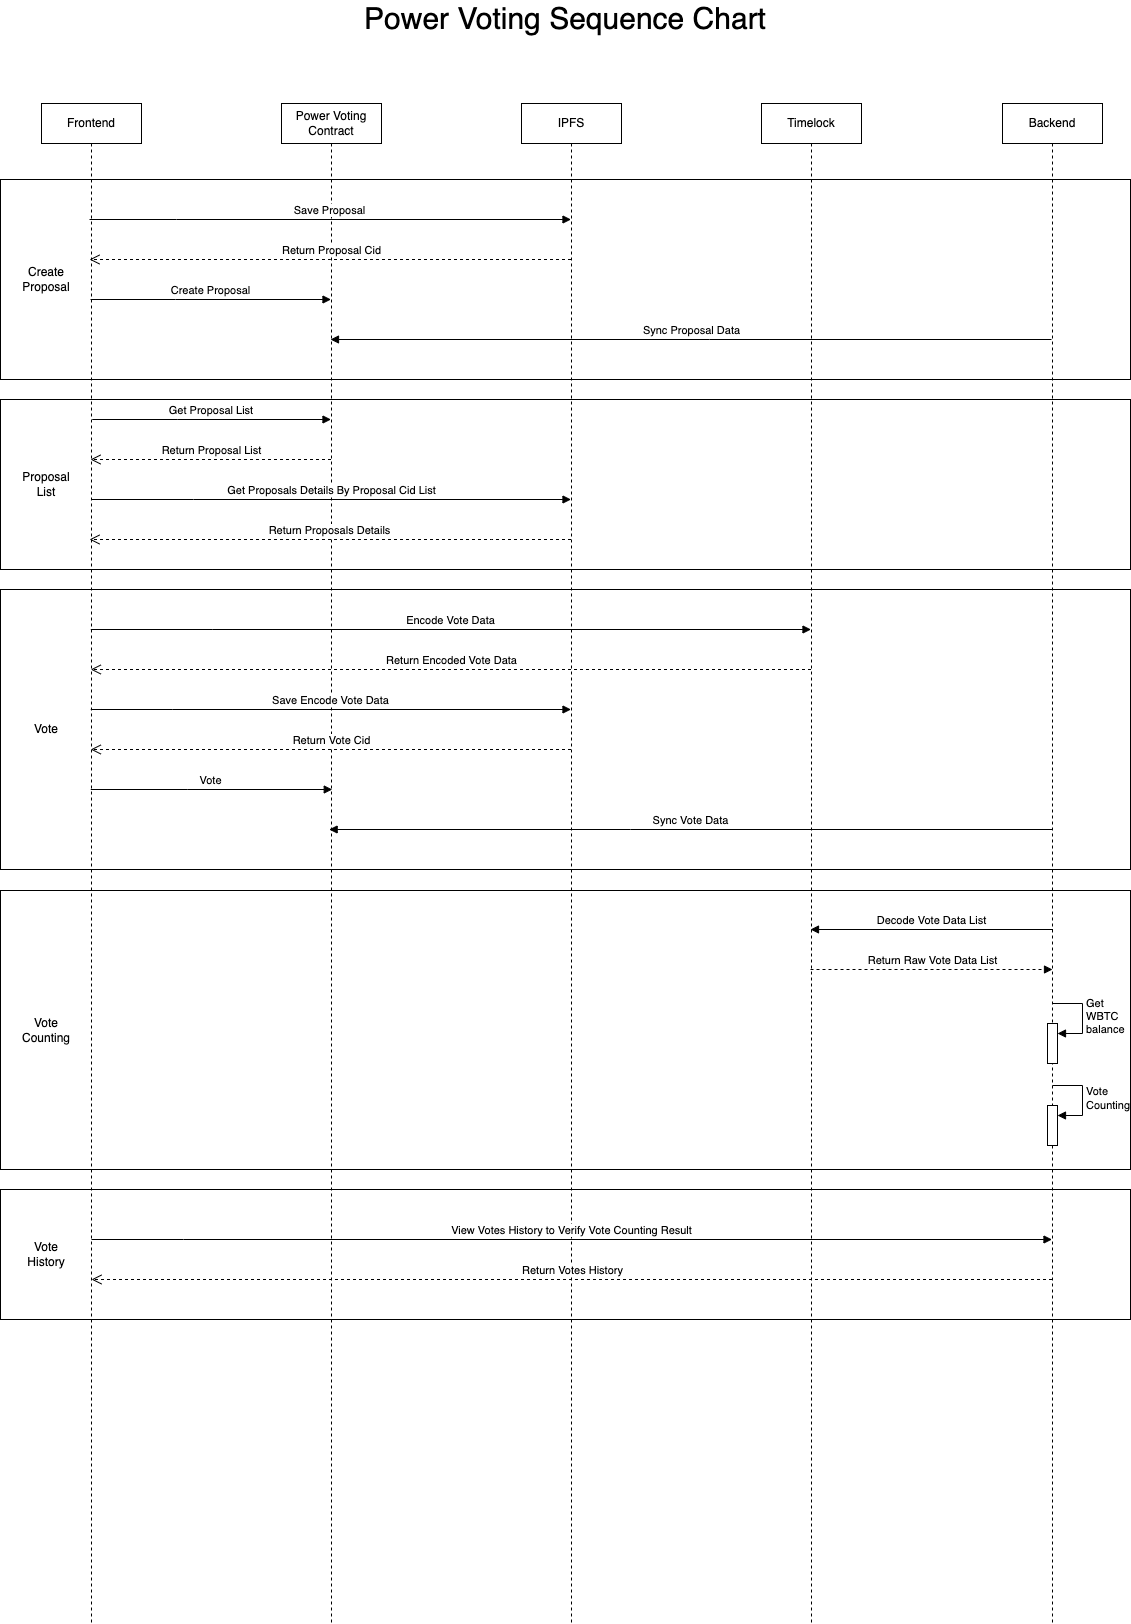

The diagram above was exported from draw.io. Its source (the exported page's mxGraphModel, read from the mxfile embedded in the PNG):
<mxGraphModel dx="1578" dy="1864" grid="1" gridSize="10" guides="1" tooltips="1" connect="1" arrows="1" fold="1" page="1" pageScale="1" pageWidth="1169" pageHeight="827" math="0" shadow="0">
  <root>
    <mxCell id="0" />
    <mxCell id="1" parent="0" />
    <mxCell id="9DGHrLllCtJQI1nd1YvL-15" value="" style="rounded=0;whiteSpace=wrap;html=1;" parent="1" vertex="1">
      <mxGeometry x="400" y="1126" width="1130" height="130" as="geometry" />
    </mxCell>
    <mxCell id="9DGHrLllCtJQI1nd1YvL-14" value="" style="rounded=0;whiteSpace=wrap;html=1;" parent="1" vertex="1">
      <mxGeometry x="400" y="827" width="1130" height="279" as="geometry" />
    </mxCell>
    <mxCell id="9DGHrLllCtJQI1nd1YvL-13" value="" style="rounded=0;whiteSpace=wrap;html=1;" parent="1" vertex="1">
      <mxGeometry x="400" y="526" width="1130" height="280" as="geometry" />
    </mxCell>
    <mxCell id="9DGHrLllCtJQI1nd1YvL-12" value="" style="rounded=0;whiteSpace=wrap;html=1;" parent="1" vertex="1">
      <mxGeometry x="400" y="336" width="1130" height="170" as="geometry" />
    </mxCell>
    <mxCell id="9DGHrLllCtJQI1nd1YvL-11" value="" style="rounded=0;whiteSpace=wrap;html=1;" parent="1" vertex="1">
      <mxGeometry x="400" y="116" width="1130" height="200" as="geometry" />
    </mxCell>
    <mxCell id="TlneAJKUsqk-vaHOFJXk-1" value="Frontend" style="shape=umlLifeline;perimeter=lifelinePerimeter;whiteSpace=wrap;html=1;container=1;dropTarget=0;collapsible=0;recursiveResize=0;outlineConnect=0;portConstraint=eastwest;newEdgeStyle={&quot;edgeStyle&quot;:&quot;elbowEdgeStyle&quot;,&quot;elbow&quot;:&quot;vertical&quot;,&quot;curved&quot;:0,&quot;rounded&quot;:0};" parent="1" vertex="1">
      <mxGeometry x="441" y="40" width="100" height="1520" as="geometry" />
    </mxCell>
    <mxCell id="TlneAJKUsqk-vaHOFJXk-2" value="Power Voting Contract" style="shape=umlLifeline;perimeter=lifelinePerimeter;whiteSpace=wrap;html=1;container=1;dropTarget=0;collapsible=0;recursiveResize=0;outlineConnect=0;portConstraint=eastwest;newEdgeStyle={&quot;edgeStyle&quot;:&quot;elbowEdgeStyle&quot;,&quot;elbow&quot;:&quot;vertical&quot;,&quot;curved&quot;:0,&quot;rounded&quot;:0};" parent="1" vertex="1">
      <mxGeometry x="681" y="40" width="100" height="1520" as="geometry" />
    </mxCell>
    <mxCell id="TlneAJKUsqk-vaHOFJXk-4" value="IPFS" style="shape=umlLifeline;perimeter=lifelinePerimeter;whiteSpace=wrap;html=1;container=1;dropTarget=0;collapsible=0;recursiveResize=0;outlineConnect=0;portConstraint=eastwest;newEdgeStyle={&quot;edgeStyle&quot;:&quot;elbowEdgeStyle&quot;,&quot;elbow&quot;:&quot;vertical&quot;,&quot;curved&quot;:0,&quot;rounded&quot;:0};" parent="1" vertex="1">
      <mxGeometry x="921" y="40" width="100" height="1520" as="geometry" />
    </mxCell>
    <mxCell id="TlneAJKUsqk-vaHOFJXk-5" value="Timelock" style="shape=umlLifeline;perimeter=lifelinePerimeter;whiteSpace=wrap;html=1;container=1;dropTarget=0;collapsible=0;recursiveResize=0;outlineConnect=0;portConstraint=eastwest;newEdgeStyle={&quot;edgeStyle&quot;:&quot;elbowEdgeStyle&quot;,&quot;elbow&quot;:&quot;vertical&quot;,&quot;curved&quot;:0,&quot;rounded&quot;:0};" parent="1" vertex="1">
      <mxGeometry x="1161" y="40" width="100" height="1520" as="geometry" />
    </mxCell>
    <mxCell id="TlneAJKUsqk-vaHOFJXk-6" value="Backend" style="shape=umlLifeline;perimeter=lifelinePerimeter;whiteSpace=wrap;html=1;container=1;dropTarget=0;collapsible=0;recursiveResize=0;outlineConnect=0;portConstraint=eastwest;newEdgeStyle={&quot;edgeStyle&quot;:&quot;elbowEdgeStyle&quot;,&quot;elbow&quot;:&quot;vertical&quot;,&quot;curved&quot;:0,&quot;rounded&quot;:0};" parent="1" vertex="1">
      <mxGeometry x="1402" y="40" width="100" height="1520" as="geometry" />
    </mxCell>
    <mxCell id="9DGHrLllCtJQI1nd1YvL-8" value="" style="html=1;points=[];perimeter=orthogonalPerimeter;outlineConnect=0;targetShapes=umlLifeline;portConstraint=eastwest;newEdgeStyle={&quot;edgeStyle&quot;:&quot;elbowEdgeStyle&quot;,&quot;elbow&quot;:&quot;vertical&quot;,&quot;curved&quot;:0,&quot;rounded&quot;:0};" parent="TlneAJKUsqk-vaHOFJXk-6" vertex="1">
      <mxGeometry x="45" y="1002" width="10" height="40" as="geometry" />
    </mxCell>
    <mxCell id="9DGHrLllCtJQI1nd1YvL-9" value="Vote&lt;br&gt;Counting" style="html=1;align=left;spacingLeft=2;endArrow=block;rounded=0;edgeStyle=orthogonalEdgeStyle;curved=0;rounded=0;" parent="TlneAJKUsqk-vaHOFJXk-6" target="9DGHrLllCtJQI1nd1YvL-8" edge="1">
      <mxGeometry x="0.0084" relative="1" as="geometry">
        <mxPoint x="50" y="982" as="sourcePoint" />
        <Array as="points">
          <mxPoint x="80" y="1012" />
        </Array>
        <mxPoint as="offset" />
      </mxGeometry>
    </mxCell>
    <mxCell id="HFcqnz2vQx9ma3v0ltTp-1" value="" style="html=1;points=[];perimeter=orthogonalPerimeter;outlineConnect=0;targetShapes=umlLifeline;portConstraint=eastwest;newEdgeStyle={&quot;edgeStyle&quot;:&quot;elbowEdgeStyle&quot;,&quot;elbow&quot;:&quot;vertical&quot;,&quot;curved&quot;:0,&quot;rounded&quot;:0};" vertex="1" parent="TlneAJKUsqk-vaHOFJXk-6">
      <mxGeometry x="45" y="920" width="10" height="40" as="geometry" />
    </mxCell>
    <mxCell id="HFcqnz2vQx9ma3v0ltTp-2" value="Get &lt;br&gt;WBTC &lt;br&gt;balance" style="html=1;align=left;spacingLeft=2;endArrow=block;rounded=0;edgeStyle=orthogonalEdgeStyle;curved=0;rounded=0;" edge="1" parent="TlneAJKUsqk-vaHOFJXk-6" target="HFcqnz2vQx9ma3v0ltTp-1">
      <mxGeometry x="0.0084" relative="1" as="geometry">
        <mxPoint x="50" y="900" as="sourcePoint" />
        <Array as="points">
          <mxPoint x="80" y="930" />
        </Array>
        <mxPoint as="offset" />
      </mxGeometry>
    </mxCell>
    <mxCell id="TlneAJKUsqk-vaHOFJXk-8" value="Save Proposal" style="html=1;verticalAlign=bottom;endArrow=block;edgeStyle=elbowEdgeStyle;elbow=vertical;curved=0;rounded=0;" parent="1" edge="1">
      <mxGeometry relative="1" as="geometry">
        <mxPoint x="489" y="156" as="sourcePoint" />
        <mxPoint x="970.5" y="156" as="targetPoint" />
        <Array as="points">
          <mxPoint x="576" y="156" />
        </Array>
      </mxGeometry>
    </mxCell>
    <mxCell id="TlneAJKUsqk-vaHOFJXk-10" value="Return Proposal Cid" style="html=1;verticalAlign=bottom;endArrow=open;dashed=1;endSize=8;edgeStyle=elbowEdgeStyle;elbow=vertical;curved=0;rounded=0;" parent="1" edge="1">
      <mxGeometry relative="1" as="geometry">
        <mxPoint x="970.5" y="196" as="sourcePoint" />
        <mxPoint x="489" y="196" as="targetPoint" />
        <Array as="points">
          <mxPoint x="730" y="196" />
        </Array>
        <mxPoint as="offset" />
      </mxGeometry>
    </mxCell>
    <mxCell id="TlneAJKUsqk-vaHOFJXk-11" value="Create Proposal" style="html=1;verticalAlign=bottom;endArrow=block;edgeStyle=elbowEdgeStyle;elbow=vertical;curved=0;rounded=0;" parent="1" edge="1">
      <mxGeometry relative="1" as="geometry">
        <mxPoint x="490" y="236" as="sourcePoint" />
        <mxPoint x="730.4999999999995" y="236" as="targetPoint" />
        <Array as="points">
          <mxPoint x="575" y="236" />
        </Array>
      </mxGeometry>
    </mxCell>
    <mxCell id="TlneAJKUsqk-vaHOFJXk-17" value="Get Proposal List&amp;nbsp;" style="html=1;verticalAlign=bottom;endArrow=block;edgeStyle=elbowEdgeStyle;elbow=vertical;curved=0;rounded=0;" parent="1" edge="1">
      <mxGeometry relative="1" as="geometry">
        <mxPoint x="491.75" y="356" as="sourcePoint" />
        <mxPoint x="730.5" y="356" as="targetPoint" />
        <Array as="points">
          <mxPoint x="576.75" y="356" />
        </Array>
      </mxGeometry>
    </mxCell>
    <mxCell id="TlneAJKUsqk-vaHOFJXk-18" value="Return Proposal List" style="html=1;verticalAlign=bottom;endArrow=open;dashed=1;endSize=8;edgeStyle=elbowEdgeStyle;elbow=vertical;curved=0;rounded=0;" parent="1" edge="1">
      <mxGeometry relative="1" as="geometry">
        <mxPoint x="730.5" y="396" as="sourcePoint" />
        <mxPoint x="490" y="396" as="targetPoint" />
        <Array as="points">
          <mxPoint x="677" y="396" />
        </Array>
      </mxGeometry>
    </mxCell>
    <mxCell id="TlneAJKUsqk-vaHOFJXk-19" value="Get Proposals Details By Proposal Cid List" style="html=1;verticalAlign=bottom;endArrow=block;edgeStyle=elbowEdgeStyle;elbow=vertical;curved=0;rounded=0;" parent="1" edge="1">
      <mxGeometry x="0.0002" relative="1" as="geometry">
        <mxPoint x="491" y="436" as="sourcePoint" />
        <mxPoint x="970.5" y="436" as="targetPoint" />
        <Array as="points">
          <mxPoint x="593" y="436" />
        </Array>
        <mxPoint as="offset" />
      </mxGeometry>
    </mxCell>
    <mxCell id="TlneAJKUsqk-vaHOFJXk-20" value="Return Proposals Details" style="html=1;verticalAlign=bottom;endArrow=open;dashed=1;endSize=8;edgeStyle=elbowEdgeStyle;elbow=vertical;curved=0;rounded=0;" parent="1" edge="1">
      <mxGeometry x="0.0002" relative="1" as="geometry">
        <mxPoint x="970.5" y="476" as="sourcePoint" />
        <mxPoint x="489" y="476" as="targetPoint" />
        <Array as="points">
          <mxPoint x="891" y="476" />
        </Array>
        <mxPoint as="offset" />
      </mxGeometry>
    </mxCell>
    <mxCell id="TlneAJKUsqk-vaHOFJXk-33" value="Encode Vote Data" style="html=1;verticalAlign=bottom;endArrow=block;edgeStyle=elbowEdgeStyle;elbow=vertical;curved=0;rounded=0;" parent="1" edge="1">
      <mxGeometry relative="1" as="geometry">
        <mxPoint x="490.25" y="566" as="sourcePoint" />
        <mxPoint x="1210.5" y="566" as="targetPoint" />
        <Array as="points">
          <mxPoint x="612.25" y="566" />
        </Array>
      </mxGeometry>
    </mxCell>
    <mxCell id="TlneAJKUsqk-vaHOFJXk-34" value="Return Encoded Vote Data" style="html=1;verticalAlign=bottom;endArrow=open;dashed=1;endSize=8;edgeStyle=elbowEdgeStyle;elbow=vertical;curved=0;rounded=0;" parent="1" edge="1">
      <mxGeometry relative="1" as="geometry">
        <mxPoint x="1210.5" y="606" as="sourcePoint" />
        <mxPoint x="490.25" y="606" as="targetPoint" />
        <Array as="points">
          <mxPoint x="772.25" y="606" />
        </Array>
      </mxGeometry>
    </mxCell>
    <mxCell id="TlneAJKUsqk-vaHOFJXk-35" value="Save Encode Vote Data" style="html=1;verticalAlign=bottom;endArrow=block;edgeStyle=elbowEdgeStyle;elbow=vertical;curved=0;rounded=0;" parent="1" edge="1">
      <mxGeometry relative="1" as="geometry">
        <mxPoint x="490.25" y="646" as="sourcePoint" />
        <mxPoint x="970.5" y="646" as="targetPoint" />
        <Array as="points">
          <mxPoint x="572.25" y="646" />
        </Array>
      </mxGeometry>
    </mxCell>
    <mxCell id="TlneAJKUsqk-vaHOFJXk-36" value="Return Vote Cid" style="html=1;verticalAlign=bottom;endArrow=open;dashed=1;endSize=8;edgeStyle=elbowEdgeStyle;elbow=vertical;curved=0;rounded=0;" parent="1" edge="1">
      <mxGeometry relative="1" as="geometry">
        <mxPoint x="970.5" y="686" as="sourcePoint" />
        <mxPoint x="490.25" y="686" as="targetPoint" />
        <Array as="points">
          <mxPoint x="702.25" y="686" />
        </Array>
      </mxGeometry>
    </mxCell>
    <mxCell id="TlneAJKUsqk-vaHOFJXk-37" value="Vote" style="html=1;verticalAlign=bottom;endArrow=block;edgeStyle=elbowEdgeStyle;elbow=vertical;curved=0;rounded=0;" parent="1" edge="1">
      <mxGeometry relative="1" as="geometry">
        <mxPoint x="490.25" y="726" as="sourcePoint" />
        <mxPoint x="731.7499999999995" y="726" as="targetPoint" />
        <Array as="points">
          <mxPoint x="587.25" y="726" />
        </Array>
      </mxGeometry>
    </mxCell>
    <mxCell id="TlneAJKUsqk-vaHOFJXk-41" value="Decode Vote Data List" style="html=1;verticalAlign=bottom;endArrow=block;edgeStyle=elbowEdgeStyle;elbow=vertical;curved=0;rounded=0;" parent="1" edge="1">
      <mxGeometry x="0.0014" width="80" relative="1" as="geometry">
        <mxPoint x="1452.5" y="866" as="sourcePoint" />
        <mxPoint x="1210" y="866" as="targetPoint" />
        <Array as="points">
          <mxPoint x="1336.5" y="866" />
        </Array>
        <mxPoint as="offset" />
      </mxGeometry>
    </mxCell>
    <mxCell id="TlneAJKUsqk-vaHOFJXk-42" value="Return Raw Vote Data List" style="html=1;verticalAlign=bottom;endArrow=block;edgeStyle=elbowEdgeStyle;elbow=vertical;curved=0;rounded=0;dashed=1;" parent="1" edge="1">
      <mxGeometry relative="1" as="geometry">
        <mxPoint x="1210" y="906" as="sourcePoint" />
        <mxPoint x="1452" y="906" as="targetPoint" />
        <Array as="points">
          <mxPoint x="1336.5" y="906" />
          <mxPoint x="1376.5" y="196" />
          <mxPoint x="1186.5" y="906" />
        </Array>
      </mxGeometry>
    </mxCell>
    <mxCell id="TlneAJKUsqk-vaHOFJXk-45" value="View Votes History to Verify Vote Counting Result" style="html=1;verticalAlign=bottom;endArrow=block;edgeStyle=elbowEdgeStyle;elbow=vertical;curved=0;rounded=0;" parent="1" edge="1">
      <mxGeometry relative="1" as="geometry">
        <mxPoint x="491" y="1176" as="sourcePoint" />
        <mxPoint x="1451.5000000000005" y="1176" as="targetPoint" />
        <Array as="points">
          <mxPoint x="583" y="1176" />
        </Array>
      </mxGeometry>
    </mxCell>
    <mxCell id="TlneAJKUsqk-vaHOFJXk-46" value="Return Votes History" style="html=1;verticalAlign=bottom;endArrow=open;dashed=1;endSize=8;edgeStyle=elbowEdgeStyle;elbow=vertical;curved=0;rounded=0;" parent="1" edge="1">
      <mxGeometry relative="1" as="geometry">
        <mxPoint x="1451.5000000000005" y="1216" as="sourcePoint" />
        <mxPoint x="491" y="1216" as="targetPoint" />
        <Array as="points">
          <mxPoint x="728" y="1216" />
        </Array>
      </mxGeometry>
    </mxCell>
    <mxCell id="TlneAJKUsqk-vaHOFJXk-77" value="Create&lt;br&gt;Proposal" style="text;html=1;strokeColor=none;fillColor=none;align=center;verticalAlign=middle;whiteSpace=wrap;rounded=0;" parent="1" vertex="1">
      <mxGeometry x="416" y="201" width="60" height="30" as="geometry" />
    </mxCell>
    <mxCell id="TlneAJKUsqk-vaHOFJXk-88" value="Proposal&lt;br&gt;List" style="text;html=1;strokeColor=none;fillColor=none;align=center;verticalAlign=middle;whiteSpace=wrap;rounded=0;" parent="1" vertex="1">
      <mxGeometry x="416" y="406" width="60" height="30" as="geometry" />
    </mxCell>
    <mxCell id="TlneAJKUsqk-vaHOFJXk-91" value="Vote" style="text;html=1;strokeColor=none;fillColor=none;align=center;verticalAlign=middle;whiteSpace=wrap;rounded=0;" parent="1" vertex="1">
      <mxGeometry x="416" y="651" width="60" height="30" as="geometry" />
    </mxCell>
    <mxCell id="TlneAJKUsqk-vaHOFJXk-92" value="Vote&lt;br&gt;History" style="text;html=1;strokeColor=none;fillColor=none;align=center;verticalAlign=middle;whiteSpace=wrap;rounded=0;" parent="1" vertex="1">
      <mxGeometry x="416" y="1176" width="60" height="30" as="geometry" />
    </mxCell>
    <mxCell id="TlneAJKUsqk-vaHOFJXk-95" value="Vote&lt;br&gt;Counting" style="text;html=1;strokeColor=none;fillColor=none;align=center;verticalAlign=middle;whiteSpace=wrap;rounded=0;" parent="1" vertex="1">
      <mxGeometry x="416" y="951.5" width="60" height="30" as="geometry" />
    </mxCell>
    <mxCell id="9DGHrLllCtJQI1nd1YvL-7" value="Sync Vote Data" style="html=1;verticalAlign=bottom;endArrow=block;edgeStyle=elbowEdgeStyle;elbow=horizontal;curved=0;rounded=0;" parent="1" edge="1">
      <mxGeometry relative="1" as="geometry">
        <mxPoint x="1451.5" y="766" as="sourcePoint" />
        <mxPoint x="728.6428571428569" y="766" as="targetPoint" />
        <Array as="points">
          <mxPoint x="1030" y="766" />
          <mxPoint x="1110" y="846" />
          <mxPoint x="750" y="846" />
        </Array>
      </mxGeometry>
    </mxCell>
    <mxCell id="9DGHrLllCtJQI1nd1YvL-16" value="&lt;font style=&quot;font-size: 30px;&quot;&gt;Power Voting&amp;nbsp;Sequence Chart&lt;/font&gt;" style="text;html=1;strokeColor=none;fillColor=none;align=center;verticalAlign=middle;whiteSpace=wrap;rounded=0;" parent="1" vertex="1">
      <mxGeometry x="680" y="-60" width="570" height="30" as="geometry" />
    </mxCell>
    <mxCell id="NlSkTl0ZeAGYJfzd4Ssn-2" value="Sync Proposal Data" style="html=1;verticalAlign=bottom;endArrow=block;edgeStyle=elbowEdgeStyle;elbow=horizontal;curved=0;rounded=0;" parent="1" edge="1">
      <mxGeometry relative="1" as="geometry">
        <mxPoint x="1451" y="276" as="sourcePoint" />
        <mxPoint x="730" y="276" as="targetPoint" />
        <Array as="points">
          <mxPoint x="1109" y="276" />
          <mxPoint x="749" y="276" />
        </Array>
      </mxGeometry>
    </mxCell>
  </root>
</mxGraphModel>